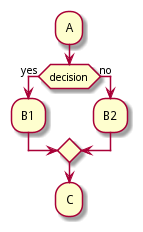

The diagram above was rendered by PlantUML. Its source (embedded in the PNG):
@startuml
skinparam ConditionEndStyle diamond
:A;
if (decision) then (yes)
  :B1;
else (no)
  :B2;
endif
:C;
@enduml